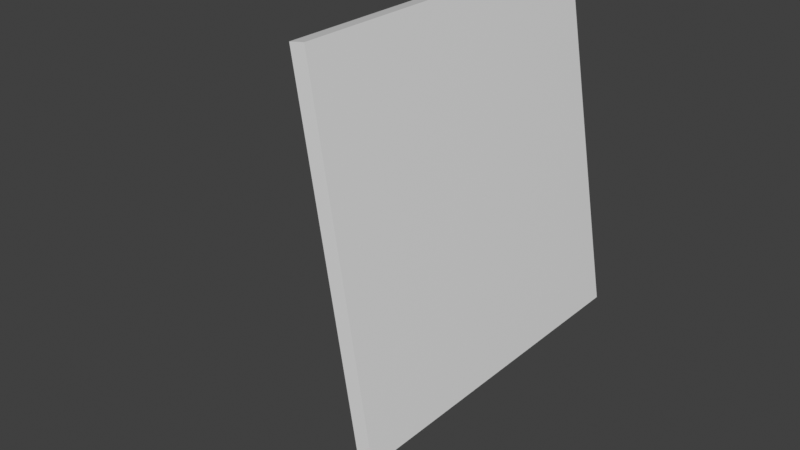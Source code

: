 # Source: blend.blend  (saved by Blender 2.81.16; exported with 4.5.12 LTS)
import bpy
from mathutils import Matrix  # noqa: F401  (used for matrix-valued properties, if any)

bpy.ops.wm.read_factory_settings(use_empty=True)
scene = bpy.context.scene
scene.name = 'Scene'

# ---- collections
col_collection = bpy.data.collections.new('Collection'); scene.collection.children.link(col_collection)

# ---- materials (node trees are filled in below, after node groups)
mat_material = bpy.data.materials.new('Material')
mat_material.alpha_threshold = 0.0
mat_material.use_transparent_shadow = False
mat_material.line_color = (0.0, 0.0, 0.0, 1.0)

# ---- material node trees
mat_material.use_nodes = True; mat_material.node_tree.nodes.clear()
_N = mat_material.node_tree.nodes; _L = mat_material.node_tree.links
n0 = _N.new('ShaderNodeOutputMaterial'); n0.name = 'Material Output'; n0.location = (300, 300)
n1 = _N.new('ShaderNodeBsdfPrincipled'); n1.name = 'Principled BSDF'; n1.location = (10, 300)
n1.distribution = 'GGX'
n1.subsurface_method = 'BURLEY'
n1.inputs[2].default_value = 0.4
n1.inputs[3].default_value = 1.45
n1.inputs[27].default_value = (0.0, 0.0, 0.0, 1.0)
n1.inputs[28].default_value = 1.0
_L.new(n1.outputs[0], n0.inputs[0])
n0.is_active_output = True

# ---- world
world_world = bpy.data.worlds.new('World'); scene.world = world_world
world_world.use_nodes = True; world_world.node_tree.nodes.clear()
_N = world_world.node_tree.nodes; _L = world_world.node_tree.links
n0 = _N.new('ShaderNodeOutputWorld'); n0.name = 'World Output'; n0.location = (300, 300)
n1 = _N.new('ShaderNodeBackground'); n1.name = 'Background'; n1.location = (10, 300)
n1.inputs[0].default_value = (0.05088, 0.05088, 0.05088, 1.0)
_L.new(n1.outputs[0], n0.inputs[0])
n0.is_active_output = True
world_world.color = (0.05088, 0.05088, 0.05088)
world_world.use_sun_shadow = False
world_world.sun_shadow_jitter_overblur = 0.0

# ---- meshes
me_cube = bpy.data.meshes.new('Cube')
me_cube.from_pydata([(-16.79, 0.02155, 0.1239), (-16.82, 0.04722, 0.1162), (-16.87, 0.07088, 0.1038), (-16.93, 0.09161, 0.087), (-17.01, 0.1086, 0.06655), (-17.11, 0.1213, 0.04323), (-17.2, 0.1291, 0.01792), (-17.31, 0.1317, -0.008403), (-17.41, 0.1291, -0.03472), (-17.75, 0.07088, -0.1206), (-16.67, 0.02104, 0.123), (-16.59, 0.04621, 0.1145), (-16.53, 0.06942, 0.1013), (-16.5, 0.08975, 0.08385), (-16.51, 0.1064, 0.06285), (-16.54, 0.1188, 0.03911), (-16.61, 0.1265, 0.01355), (-16.7, 0.1291, -0.01286), (-16.81, 0.1265, -0.03909), (-16.95, 0.1188, -0.06415), (-17.09, 0.1064, -0.08706), (-17.25, 0.08975, -0.107), (-17.41, 0.06942, -0.1231), (-16.56, 0.01952, 0.1222), (-16.36, 0.04323, 0.1129), (-16.21, 0.06509, 0.09892), (-16.09, 0.08425, 0.08082), (-16.02, 0.09997, 0.05929), (-16.0, 0.1116, 0.03515), (-16.04, 0.1188, 0.009346), (-16.12, 0.1213, -0.01714), (-16.24, 0.1188, -0.04329), (-16.41, 0.1116, -0.06811), (-16.61, 0.09997, -0.09062), (-16.84, 0.08425, -0.11), (-17.08, 0.06509, -0.1254), (-16.45, 0.01705, 0.1214), (-16.16, 0.03839, 0.1114), (-15.91, 0.05806, 0.09673), (-15.71, 0.0753, 0.07802), (-15.58, 0.08945, 0.056), (-15.51, 0.09997, 0.03151), (-15.51, 0.1064, 0.005474), (-15.58, 0.1086, -0.02109), (-15.71, 0.1064, -0.04717), (-15.91, 0.09997, -0.07175), (-16.16, 0.08945, -0.09391), (-16.46, 0.0753, -0.1128), (-16.78, 0.05806, -0.1276), (-16.36, 0.01373, 0.1208), (-15.98, 0.03188, 0.1101), (-15.65, 0.04861, 0.0948), (-15.38, 0.06327, 0.07558), (-15.18, 0.0753, 0.05313), (-15.07, 0.08425, 0.02831), (-15.04, 0.08975, 0.00208), (-15.11, 0.09161, -0.02455), (-15.25, 0.08975, -0.05056), (-15.47, 0.08425, -0.07495), (-15.77, 0.0753, -0.09678), (-16.12, 0.06327, -0.1152), (-16.52, 0.04861, -0.1296), (-16.28, 0.009686, 0.1202), (-15.83, 0.02395, 0.109), (-15.43, 0.03709, 0.09323), (-15.1, 0.04861, 0.07357), (-14.86, 0.05806, 0.05076), (-14.71, 0.06509, 0.02568), (-14.67, 0.06942, -0.0007054), (-14.72, 0.07088, -0.02739), (-14.87, 0.06942, -0.05335), (-15.12, 0.06509, -0.07757), (-15.45, 0.05806, -0.09914), (-15.85, 0.04861, -0.1172), (-16.23, 0.005071, 0.1198), (-15.72, 0.01489, 0.1082), (-15.27, 0.02395, 0.09205), (-14.9, 0.03188, 0.07208), (-14.59, 0.04621, -0.05542), (-14.85, 0.04323, -0.07952), (-15.21, 0.03839, -0.1009), (-15.65, 0.03188, -0.1187), (-16.15, 0.02395, -0.1323), (-16.19, 6.321e-05, 0.1195), (-15.65, 0.005071, 0.1077), (-15.17, 0.009686, 0.09133), (-14.77, 0.01373, 0.07116), (-14.41, 0.02104, -0.05669), (-14.69, 0.01952, -0.08073), (-15.06, 0.01705, -0.102), (-15.52, 0.01373, -0.1196), (-16.05, 0.009686, -0.133), (-16.18, -0.005145, 0.1195), (-15.63, -0.005145, 0.1075), (-15.14, -0.005145, 0.09109), (-14.73, -0.005145, 0.07085), (-14.36, -0.005145, -0.05712), (-14.63, -0.005145, -0.08113), (-15.01, -0.005145, -0.1023), (-15.48, -0.005145, -0.1199), (-16.02, -0.005145, -0.1333), (-16.19, -0.01035, 0.1195), (-15.65, -0.01536, 0.1077), (-15.17, -0.01998, 0.09133), (-14.77, -0.02402, 0.07116), (-14.41, -0.03133, -0.05669), (-14.69, -0.02981, -0.08073), (-15.06, -0.02734, -0.102), (-15.52, -0.02402, -0.1196), (-16.05, -0.01998, -0.133), (-16.23, -0.01536, 0.1198), (-15.72, -0.02518, 0.1082), (-15.27, -0.03424, 0.09205), (-14.9, -0.04217, 0.07208), (-14.45, -0.05352, 0.02373), (-14.38, -0.0565, -0.002775), (-14.43, -0.05751, -0.0295), (-14.59, -0.0565, -0.05542), (-14.85, -0.05352, -0.07952), (-15.21, -0.04868, -0.1009), (-15.65, -0.04217, -0.1187), (-16.15, -0.03424, -0.1323), (-16.28, -0.01998, 0.1202), (-15.83, -0.03424, 0.109), (-15.43, -0.04738, 0.09323), (-15.1, -0.0589, 0.07357), (-14.86, -0.06835, 0.05076), (-14.71, -0.07538, 0.02568), (-14.67, -0.0797, -0.0007054), (-14.72, -0.08117, -0.02739), (-14.87, -0.0797, -0.05335), (-15.12, -0.07538, -0.07757), (-15.45, -0.06835, -0.09914), (-15.85, -0.0589, -0.1172), (-16.31, -0.04738, -0.1311), (-16.36, -0.02402, 0.1208), (-15.98, -0.04217, 0.1101), (-15.65, -0.0589, 0.0948), (-15.38, -0.07356, 0.07558), (-15.18, -0.08559, 0.05313), (-15.07, -0.09454, 0.02831), (-15.04, -0.1, 0.00208), (-15.11, -0.1019, -0.02455), (-15.25, -0.1, -0.05056), (-15.47, -0.09454, -0.07495), (-15.77, -0.08559, -0.09678), (-16.12, -0.07356, -0.1152), (-16.52, -0.0589, -0.1296), (-16.95, -0.04217, -0.1392), (-16.45, -0.02734, 0.1214), (-16.16, -0.04868, 0.1114), (-15.91, -0.06835, 0.09673), (-15.71, -0.08559, 0.07802), (-15.58, -0.09974, 0.056), (-15.51, -0.1103, 0.03151), (-15.51, -0.1167, 0.005474), (-15.58, -0.1189, -0.02109), (-15.71, -0.1167, -0.04717), (-15.91, -0.1103, -0.07175), (-16.16, -0.09974, -0.09391), (-16.46, -0.08559, -0.1128), (-16.78, -0.06835, -0.1276), (-17.13, -0.04868, -0.1379), (-16.56, -0.02981, 0.1222), (-16.36, -0.05352, 0.1129), (-16.21, -0.07538, 0.09892), (-16.09, -0.09454, 0.08082), (-16.02, -0.1103, 0.05929), (-16.0, -0.1219, 0.03515), (-16.04, -0.1291, 0.009346), (-16.12, -0.1316, -0.01714), (-16.24, -0.1291, -0.04329), (-16.41, -0.1219, -0.06811), (-16.61, -0.1103, -0.09062), (-16.84, -0.09454, -0.11), (-17.08, -0.07538, -0.1254), (-17.34, -0.05352, -0.1364), (-16.67, -0.03133, 0.123), (-16.59, -0.0565, 0.1145), (-16.53, -0.0797, 0.1013), (-16.5, -0.1, 0.08385), (-16.51, -0.1167, 0.06285), (-16.54, -0.1291, 0.03911), (-16.61, -0.1368, 0.01355), (-16.7, -0.1393, -0.01286), (-16.81, -0.1368, -0.03909), (-16.95, -0.1291, -0.06415), (-17.09, -0.1167, -0.08706), (-17.25, -0.1, -0.107), (-17.41, -0.0797, -0.1231), (-17.56, -0.0565, -0.1348), (-16.79, -0.03184, 0.1239), (-16.82, -0.05751, 0.1162), (-16.87, -0.08117, 0.1038), (-16.93, -0.1019, 0.087), (-17.01, -0.1189, 0.06655), (-17.11, -0.1316, 0.04323), (-17.2, -0.1393, 0.01792), (-17.31, -0.142, -0.008403), (-17.41, -0.1393, -0.03472), (-17.51, -0.1316, -0.06003), (-17.6, -0.1189, -0.08336), (-17.68, -0.1019, -0.1038), (-17.75, -0.08117, -0.1206), (-17.79, -0.05751, -0.133), (-16.91, -0.03133, 0.1248), (-17.05, -0.0565, 0.1179), (-17.21, -0.0797, 0.1062), (-17.36, -0.1, 0.09015), (-17.52, -0.1167, 0.07026), (-17.67, -0.1291, 0.04734), (-17.8, -0.1368, 0.02229), (-17.91, -0.1393, -0.003947), (-18.01, -0.1368, -0.03035), (-18.07, -0.1291, -0.05592), (-18.1, -0.1167, -0.07965), (-18.11, -0.1, -0.1007), (-18.08, -0.0797, -0.1181), (-18.03, -0.0565, -0.1313), (-17.02, -0.02981, 0.1256), (-17.28, -0.05352, 0.1196), (-17.53, -0.07538, 0.1086), (-17.78, -0.09454, 0.09318), (-18.0, -0.1103, 0.07382), (-18.21, -0.1219, 0.0513), (-18.37, -0.1291, 0.02649), (-18.5, -0.1316, 0.0003365), (-18.58, -0.1291, -0.02615), (-18.61, -0.1219, -0.05196), (-18.59, -0.1103, -0.07609), (-18.52, -0.09454, -0.09762), (-18.41, -0.07538, -0.1157), (-18.25, -0.05352, -0.1297), (-17.13, -0.02734, 0.1264), (-17.48, -0.04868, 0.1211), (-17.83, -0.06835, 0.1108), (-18.16, -0.08559, 0.09597), (-18.45, -0.09974, 0.0771), (-18.7, -0.1103, 0.05495), (-18.9, -0.1167, 0.03036), (-19.04, -0.1189, 0.004285), (-19.11, -0.1167, -0.02228), (-19.11, -0.1103, -0.04831), (-19.04, -0.09974, -0.07281), (-18.9, -0.08559, -0.09483), (-18.71, -0.06835, -0.1135), (-18.46, -0.04868, -0.1282), (-16.78, -0.005145, 0.1265), (-17.22, -0.02402, 0.1271), (-17.66, -0.04217, 0.1224), (-18.09, -0.0589, 0.1127), (-18.49, -0.07356, 0.09841), (-18.84, -0.08559, 0.07998), (-19.14, -0.09454, 0.05815), (-19.36, -0.1, 0.03376), (-19.51, -0.1019, 0.007745), (-19.57, -0.1, -0.01889), (-19.54, -0.09454, -0.04511), (-19.43, -0.08559, -0.06993), (-19.24, -0.07356, -0.09238), (-18.97, -0.0589, -0.1116), (-18.64, -0.04217, -0.1269), (-17.3, -0.01998, 0.1276), (-17.81, -0.03424, 0.1235), (-18.31, -0.04738, 0.1143), (-18.76, -0.0589, 0.1004), (-19.17, -0.06835, 0.08234), (-19.5, -0.07538, 0.06077), (-19.74, -0.0797, 0.03654), (-19.9, -0.08117, 0.01059), (-19.95, -0.0797, -0.0161), (-19.9, -0.07538, -0.04249), (-19.75, -0.06835, -0.06757), (-19.51, -0.0589, -0.09037), (-19.18, -0.04738, -0.11), (-17.35, -0.01536, 0.128), (-17.92, -0.02518, 0.1243), (-18.47, -0.03424, 0.1155), (-18.97, -0.04217, 0.1019), (-19.41, -0.04868, 0.08409), (-19.76, -0.05352, 0.06272), (-20.03, -0.0565, 0.03861), (-20.18, -0.05751, 0.0127), (-20.23, -0.0565, -0.01403), (-20.17, -0.05352, -0.04054), (-19.99, -0.04868, -0.06581), (-19.71, -0.04217, -0.08888), (-19.34, -0.03424, -0.1089), (-17.39, -0.01035, 0.1283), (-17.99, -0.01536, 0.1248), (-18.57, -0.01998, 0.1162), (-19.09, -0.02402, 0.1028), (-19.55, -0.02734, 0.08517), (-19.93, -0.02981, 0.06392), (-20.2, -0.03133, 0.03989), (-20.36, -0.03184, 0.014), (-20.4, -0.03133, -0.01276), (-20.33, -0.02981, -0.03934), (-20.14, -0.02734, -0.06473), (-19.84, -0.02402, -0.08796), (-19.44, -0.01998, -0.1081), (-17.4, -0.005145, 0.1284), (-18.01, -0.005145, 0.125), (-18.6, -0.005145, 0.1165), (-19.14, -0.005145, 0.1031), (-19.6, -0.005145, 0.08554), (-19.98, -0.005145, 0.06433), (-20.26, -0.005145, 0.04032), (-20.42, -0.005145, 0.01443), (-20.46, -0.005145, -0.01233), (-20.39, -0.005145, -0.03893), (-20.19, -0.005145, -0.06437), (-19.88, -0.005145, -0.08765), (-19.47, -0.005145, -0.1079), (-17.39, 6.321e-05, 0.1283), (-17.99, 0.005071, 0.1248), (-18.57, 0.009686, 0.1162), (-19.09, 0.01373, 0.1028), (-19.55, 0.01705, 0.08517), (-19.93, 0.01952, 0.06392), (-20.2, 0.02104, 0.03989), (-20.36, 0.02155, 0.014), (-20.4, 0.02104, -0.01276), (-20.33, 0.01952, -0.03934), (-20.14, 0.01705, -0.06473), (-19.84, 0.01373, -0.08796), (-19.44, 0.009686, -0.1081), (-17.35, 0.005071, 0.128), (-17.92, 0.01489, 0.1243), (-18.47, 0.02395, 0.1155), (-18.97, 0.03188, 0.1019), (-19.41, 0.03839, 0.08409), (-19.76, 0.04323, 0.06272), (-20.03, 0.04621, 0.03861), (-20.18, 0.04722, 0.0127), (-20.23, 0.04621, -0.01403), (-20.17, 0.04323, -0.04054), (-19.99, 0.03839, -0.06581), (-19.71, 0.03188, -0.08888), (-19.34, 0.02395, -0.1089), (-17.3, 0.009686, 0.1276), (-17.81, 0.02395, 0.1235), (-18.31, 0.03709, 0.1143), (-18.76, 0.04861, 0.1004), (-19.17, 0.05806, 0.08234), (-19.5, 0.06509, 0.06077), (-19.74, 0.06942, 0.03654), (-19.9, 0.07088, 0.01059), (-19.95, 0.06942, -0.0161), (-19.9, 0.06509, -0.04249), (-19.75, 0.05806, -0.06757), (-19.51, 0.04861, -0.09037), (-19.18, 0.03709, -0.11), (-17.22, 0.01373, 0.1271), (-17.66, 0.03188, 0.1224), (-18.09, 0.04861, 0.1127), (-18.49, 0.06327, 0.09841), (-18.84, 0.0753, 0.07998), (-19.14, 0.08425, 0.05815), (-19.36, 0.08975, 0.03376), (-19.51, 0.09161, 0.007745), (-19.57, 0.08975, -0.01889), (-19.54, 0.08425, -0.04511), (-19.43, 0.0753, -0.06993), (-19.24, 0.06327, -0.09238), (-18.97, 0.04861, -0.1116), (-17.13, 0.01705, 0.1264), (-17.48, 0.03839, 0.1211), (-17.83, 0.05806, 0.1108), (-18.16, 0.0753, 0.09597), (-18.45, 0.08945, 0.0771), (-18.7, 0.09997, 0.05495), (-18.9, 0.1064, 0.03036), (-19.04, 0.1086, 0.004285), (-19.11, 0.1064, -0.02228), (-19.11, 0.09997, -0.04831), (-19.04, 0.08945, -0.07281), (-18.9, 0.0753, -0.09483), (-18.71, 0.05806, -0.1135), (-17.02, 0.01952, 0.1256), (-17.28, 0.04323, 0.1196), (-17.53, 0.06509, 0.1086), (-17.78, 0.08425, 0.09318), (-18.0, 0.09997, 0.07382), (-18.21, 0.1116, 0.0513), (-18.37, 0.1188, 0.02649), (-18.5, 0.1213, 0.0003365), (-18.58, 0.1188, -0.02615), (-18.61, 0.1116, -0.05196), (-18.59, 0.09997, -0.07609), (-18.52, 0.08425, -0.09762), (-18.41, 0.06509, -0.1157), (-16.91, 0.02104, 0.1248), (-17.05, 0.04621, 0.1179), (-17.21, 0.06942, 0.1062), (-17.36, 0.08975, 0.09015), (-17.52, 0.1064, 0.07026), (-17.67, 0.1188, 0.04734), (-17.8, 0.1265, 0.02229), (-17.91, 0.1291, -0.003947), (-18.01, 0.1265, -0.03035), (-18.07, 0.1188, -0.05592), (-18.1, 0.1064, -0.07965), (-18.11, 0.08975, -0.1007), (-18.08, 0.06942, -0.1181), (-17.51, 0.1213, -0.06003), (-17.6, 0.1086, -0.08336), (-17.68, 0.09161, -0.1038), (-24.44, -0.04039, -1.478), (-24.44, 0.04829, -1.478), (-21.63, -0.04039, -1.498), (-21.63, 0.04829, -1.498), (1.0, 1.0, 1.0), (1.0, 1.0, -1.0), (1.0, -1.0, 1.0), (1.0, -1.0, -1.0), (-1.0, 1.0, 1.0), (-1.0, 1.0, -1.0), (-1.0, -1.0, 1.0), (-1.0, -1.0, -1.0), (-1.0, -0.05211, 0.05085), (-1.0, -0.05085, -0.05211), (-1.0, 0.05085, 0.05211), (-1.0, 0.05211, -0.05085), (-17.27, -0.04039, -0.14), (-16.99, -0.04039, -0.1397), (-17.28, 0.04829, -0.1339), (-17.48, -0.04039, -0.1397), (-17.55, 0.04829, -0.1337), (-17.81, -0.04039, -0.1382), (-17.65, -0.04039, -0.1391), (-17.79, 0.04829, -0.1325), (-18.03, 0.04829, -0.1302), (-17.97, -0.04039, -0.1368), (-18.14, -0.04039, -0.1349), (-18.29, 0.04829, -0.1265), (-18.34, -0.04039, -0.1321), (-18.6, -0.04039, -0.1279), (-18.67, -0.04039, -0.1266), (-18.58, 0.04829, -0.1208), (-18.96, 0.04829, -0.1119), (-18.97, 0.04829, -0.1116), (-19.1, 0.04156, -0.1106), (-19.11, 0.03464, -0.113), (-18.97, -0.04039, -0.1184), (-19.12, -0.02981, -0.1167), (-19.12, 0.01952, -0.1167), (-19.11, -0.04039, -0.1141), (-19.13, -0.005145, -0.1193), (-19.13, 0.006698, -0.1187), (-19.13, -0.01699, -0.1187), (-19.09, 0.04829, -0.1072), (-16.96, 0.04829, -0.1327), (-16.92, -0.04039, -0.1395), (-16.53, 0.04829, -0.1297), (-16.52, 0.04829, -0.1296), (-16.57, -0.04039, -0.136), (-16.32, -0.005145, -0.1377), (-16.32, 0.007539, -0.137), (-16.32, -0.01783, -0.137), (-16.31, -0.03156, -0.1349), (-16.29, 0.03605, -0.1312), (-16.31, 0.02127, -0.1349), (-16.3, -0.04039, -0.1327), (-16.27, 0.04829, -0.1251), (-16.29, 0.03746, -0.1307), (-14.65, -0.04815, 0.0509), (-14.69, -0.05211, 0.05085), (-14.66, -0.05209, 0.04931), (-14.77, 0.05088, 0.05012), (-14.8, 0.05085, 0.05211), (-14.66, 0.03756, 0.05195), (-14.32, -0.005145, -0.05155), (-14.38, -0.03142, -0.05187), (-14.38, 0.02115, -0.05123), (-14.35, -0.05145, -0.003031), (-14.39, -0.05113, -0.02982), (-14.44, -0.05178, 0.02365), (-14.53, -0.05085, -0.05211), (-14.45, 0.05152, -0.002302), (-14.56, 0.04639, -0.05092), (-14.48, -0.005145, 0.05143), (-14.52, 0.01651, 0.05169), (-14.49, 0.05185, -0.02909), (-14.54, 0.05119, 0.02444), (-14.51, -0.05188, 0.0323), (-14.52, -0.02688, 0.05116), (-14.63, 0.05211, -0.05085)], [], [(7, 6, 16, 17), (0, 247, 10), (8, 7, 17, 18), (1, 0, 10, 11), (405, 8, 18, 19), (2, 1, 11, 12), (406, 405, 19, 20), (3, 2, 12, 13), (407, 406, 20, 21), (4, 3, 13, 14), (9, 407, 21, 22), (5, 4, 14, 15), (6, 5, 15, 16), (16, 15, 28, 29), (17, 16, 29, 30), (10, 247, 23), (18, 17, 30, 31), (11, 10, 23, 24), (19, 18, 31, 32), (12, 11, 24, 25), (20, 19, 32, 33), (13, 12, 25, 26), (21, 20, 33, 34), (14, 13, 26, 27), (22, 21, 34, 35), (15, 14, 27, 28), (33, 32, 45, 46), (26, 25, 38, 39), (34, 33, 46, 47), (27, 26, 39, 40), (35, 34, 47, 48), (28, 27, 40, 41), (29, 28, 41, 42), (30, 29, 42, 43), (23, 247, 36), (31, 30, 43, 44), (24, 23, 36, 37), (32, 31, 44, 45), (25, 24, 37, 38), (43, 42, 55, 56), (36, 247, 49), (44, 43, 56, 57), (37, 36, 49, 50), (45, 44, 57, 58), (38, 37, 50, 51), (46, 45, 58, 59), (39, 38, 51, 52), (47, 46, 59, 60), (40, 39, 52, 53), (48, 47, 60, 61), (41, 40, 53, 54), (42, 41, 54, 55), (52, 51, 64, 65), (60, 59, 72, 73), (53, 52, 65, 66), (61, 60, 73, 465, 464, 455), (54, 53, 66, 67), (55, 54, 67, 68), (56, 55, 68, 69), (49, 247, 62), (57, 56, 69, 70), (50, 49, 62, 63), (58, 57, 70, 71), (51, 50, 63, 64), (59, 58, 71, 72), (69, 68, 479, 483), (62, 247, 74), (70, 69, 483, 487, 480, 78), (63, 62, 74, 75), (71, 70, 78, 79), (64, 63, 75, 76), (72, 71, 79, 80), (65, 64, 76, 77), (73, 72, 80, 81), (66, 65, 77, 471, 470, 469), (67, 66, 469, 484), (68, 67, 484, 479), (81, 80, 89, 90), (82, 81, 90, 91), (74, 247, 83), (78, 480, 474, 87), (75, 74, 83, 84), (79, 78, 87, 88), (76, 75, 84, 85), (80, 79, 88, 89), (77, 76, 85, 86), (83, 247, 92), (87, 474, 472, 96), (84, 83, 92, 93), (88, 87, 96, 97), (85, 84, 93, 94), (89, 88, 97, 98), (86, 85, 94, 95), (90, 89, 98, 99), (91, 90, 99, 100), (100, 99, 108, 109), (92, 247, 101), (96, 472, 473, 105), (93, 92, 101, 102), (97, 96, 105, 106), (94, 93, 102, 103), (98, 97, 106, 107), (95, 94, 103, 104), (99, 98, 107, 108), (105, 473, 478, 476, 116, 117), (102, 101, 110, 111), (106, 105, 117, 118), (103, 102, 111, 112), (107, 106, 118, 119), (104, 103, 112, 113), (108, 107, 119, 120), (109, 108, 120, 121), (101, 247, 110), (121, 120, 133, 134), (114, 485, 468, 126, 127), (115, 114, 127, 128), (116, 115, 128, 129), (110, 247, 122), (117, 116, 129, 130), (111, 110, 122, 123), (118, 117, 130, 131), (112, 111, 123, 124), (119, 118, 131, 132), (113, 112, 124, 125), (120, 119, 132, 133), (131, 130, 143, 144), (124, 123, 136, 137), (132, 131, 144, 145), (125, 124, 137, 138), (133, 132, 145, 146), (126, 125, 138, 139), (134, 133, 146, 147), (127, 126, 139, 140), (128, 127, 140, 141), (129, 128, 141, 142), (122, 247, 135), (130, 129, 142, 143), (123, 122, 135, 136), (148, 147, 161, 162), (141, 140, 154, 155), (142, 141, 155, 156), (135, 247, 149), (143, 142, 156, 157), (136, 135, 149, 150), (144, 143, 157, 158), (137, 136, 150, 151), (145, 144, 158, 159), (138, 137, 151, 152), (146, 145, 159, 160), (139, 138, 152, 153), (147, 146, 160, 161), (140, 139, 153, 154), (151, 150, 164, 165), (159, 158, 172, 173), (152, 151, 165, 166), (160, 159, 173, 174), (153, 152, 166, 167), (161, 160, 174, 175), (154, 153, 167, 168), (162, 161, 175, 176), (155, 154, 168, 169), (156, 155, 169, 170), (149, 247, 163), (157, 156, 170, 171), (150, 149, 163, 164), (158, 157, 171, 172), (169, 168, 182, 183), (170, 169, 183, 184), (163, 247, 177), (171, 170, 184, 185), (164, 163, 177, 178), (172, 171, 185, 186), (165, 164, 178, 179), (173, 172, 186, 187), (166, 165, 179, 180), (174, 173, 187, 188), (167, 166, 180, 181), (175, 174, 188, 189), (168, 167, 181, 182), (176, 175, 189, 190), (187, 186, 200, 201), (180, 179, 193, 194), (188, 187, 201, 202), (181, 180, 194, 195), (189, 188, 202, 203), (182, 181, 195, 196), (190, 189, 203, 204), (183, 182, 196, 197), (184, 183, 197, 198), (177, 247, 191), (185, 184, 198, 199), (178, 177, 191, 192), (186, 185, 199, 200), (179, 178, 192, 193), (198, 197, 211, 212), (191, 247, 205), (199, 198, 212, 213), (192, 191, 205, 206), (200, 199, 213, 214), (193, 192, 206, 207), (201, 200, 214, 215), (194, 193, 207, 208), (202, 201, 215, 216), (195, 194, 208, 209), (203, 202, 216, 217), (196, 195, 209, 210), (204, 203, 217, 218), (197, 196, 210, 211), (208, 207, 221, 222), (216, 215, 229, 230), (209, 208, 222, 223), (217, 216, 230, 231), (210, 209, 223, 224), (218, 217, 231, 232), (211, 210, 224, 225), (212, 211, 225, 226), (205, 247, 219), (213, 212, 226, 227), (206, 205, 219, 220), (214, 213, 227, 228), (207, 206, 220, 221), (215, 214, 228, 229), (226, 225, 239, 240), (219, 247, 233), (227, 226, 240, 241), (220, 219, 233, 234), (228, 227, 241, 242), (221, 220, 234, 235), (229, 228, 242, 243), (222, 221, 235, 236), (230, 229, 243, 244), (223, 222, 236, 237), (231, 230, 244, 245), (224, 223, 237, 238), (232, 231, 245, 246), (225, 224, 238, 239), (244, 243, 258, 259), (237, 236, 251, 252), (245, 244, 259, 260), (238, 237, 252, 253), (246, 245, 260, 261), (239, 238, 253, 254), (240, 239, 254, 255), (233, 247, 248), (241, 240, 255, 256), (234, 233, 248, 249), (242, 241, 256, 257), (235, 234, 249, 250), (243, 242, 257, 258), (236, 235, 250, 251), (256, 255, 269, 270), (249, 248, 262, 263), (257, 256, 270, 271), (250, 249, 263, 264), (258, 257, 271, 272), (251, 250, 264, 265), (259, 258, 272, 273), (252, 251, 265, 266), (260, 259, 273, 274), (253, 252, 266, 267), (261, 260, 274, 444, 438), (254, 253, 267, 268), (255, 254, 268, 269), (248, 247, 262), (274, 273, 286, 287), (267, 266, 279, 280), (268, 267, 280, 281), (269, 268, 281, 282), (262, 247, 275), (270, 269, 282, 283), (263, 262, 275, 276), (271, 270, 283, 284), (264, 263, 276, 277), (272, 271, 284, 285), (265, 264, 277, 278), (273, 272, 285, 286), (266, 265, 278, 279), (276, 275, 288, 289), (284, 283, 296, 297), (277, 276, 289, 290), (285, 284, 297, 298), (278, 277, 290, 291), (286, 285, 298, 299), (279, 278, 291, 292), (287, 286, 299, 300), (280, 279, 292, 293), (281, 280, 293, 294), (282, 281, 294, 295), (275, 247, 288), (283, 282, 295, 296), (293, 292, 305, 306), (294, 293, 306, 307), (295, 294, 307, 308), (288, 247, 301), (296, 295, 308, 309), (289, 288, 301, 302), (297, 296, 309, 310), (290, 289, 302, 303), (298, 297, 310, 311), (291, 290, 303, 304), (299, 298, 311, 312), (292, 291, 304, 305), (300, 299, 312, 313), (310, 309, 322, 323), (303, 302, 315, 316), (311, 310, 323, 324), (304, 303, 316, 317), (312, 311, 324, 325), (305, 304, 317, 318), (313, 312, 325, 326), (306, 305, 318, 319), (307, 306, 319, 320), (308, 307, 320, 321), (301, 247, 314), (309, 308, 321, 322), (302, 301, 314, 315), (320, 319, 332, 333), (321, 320, 333, 334), (314, 247, 327), (322, 321, 334, 335), (315, 314, 327, 328), (323, 322, 335, 336), (316, 315, 328, 329), (324, 323, 336, 337), (317, 316, 329, 330), (325, 324, 337, 338), (318, 317, 330, 331), (326, 325, 338, 339), (319, 318, 331, 332), (329, 328, 341, 342), (337, 336, 349, 350), (330, 329, 342, 343), (338, 337, 350, 351), (331, 330, 343, 344), (339, 338, 351, 352), (332, 331, 344, 345), (333, 332, 345, 346), (334, 333, 346, 347), (327, 247, 340), (335, 334, 347, 348), (328, 327, 340, 341), (336, 335, 348, 349), (346, 345, 358, 359), (347, 346, 359, 360), (340, 247, 353), (348, 347, 360, 361), (341, 340, 353, 354), (349, 348, 361, 362), (342, 341, 354, 355), (350, 349, 362, 363), (343, 342, 355, 356), (351, 350, 363, 364), (344, 343, 356, 357), (352, 351, 364, 365, 441, 451, 442), (345, 344, 357, 358), (363, 362, 375, 376), (356, 355, 368, 369), (364, 363, 376, 377), (357, 356, 369, 370), (365, 364, 377, 378), (358, 357, 370, 371), (359, 358, 371, 372), (360, 359, 372, 373), (353, 247, 366), (361, 360, 373, 374), (354, 353, 366, 367), (362, 361, 374, 375), (355, 354, 367, 368), (373, 372, 385, 386), (366, 247, 379), (374, 373, 386, 387), (367, 366, 379, 380), (375, 374, 387, 388), (368, 367, 380, 381), (376, 375, 388, 389), (369, 368, 381, 382), (377, 376, 389, 390), (370, 369, 382, 383), (378, 377, 390, 391), (371, 370, 383, 384), (372, 371, 384, 385), (390, 389, 402, 403), (383, 382, 395, 396), (391, 390, 403, 404), (384, 383, 396, 397), (385, 384, 397, 398), (386, 385, 398, 399), (379, 247, 392), (387, 386, 399, 400), (380, 379, 392, 393), (388, 387, 400, 401), (381, 380, 393, 394), (389, 388, 401, 402), (382, 381, 394, 395), (392, 247, 0), (400, 399, 7, 8), (393, 392, 0, 1), (401, 400, 8, 405), (394, 393, 1, 2), (402, 401, 405, 406), (395, 394, 2, 3), (403, 402, 406, 407), (396, 395, 3, 4), (404, 403, 407, 9), (397, 396, 4, 5), (398, 397, 5, 6), (399, 398, 6, 7), (408, 447, 445, 450, 448, 449, 446, 443, 442, 451, 409), (409, 451, 441, 440, 439, 435, 432, 431, 428, 426, 452, 454, 455, 464, 411), (411, 464, 465, 461, 462, 458, 457, 459, 460, 463, 410), (410, 463, 456, 453, 425, 424, 427, 430, 429, 433, 434, 436, 437, 438, 444, 447, 408), (409, 411, 410, 408), (412, 416, 418, 414), (415, 414, 418, 419), (419, 418, 420, 421, 423, 417), (417, 413, 415, 419), (413, 412, 414, 415), (417, 416, 412, 413), (417, 423, 422, 420, 418, 416), (422, 423, 487, 483, 479, 484, 469, 470), (420, 422, 470, 471, 482, 481, 486, 466, 467), (460, 459, 109, 121), (486, 481, 95, 104), (476, 475, 115, 116), (449, 448, 313, 326), (425, 453, 148), (475, 477, 114, 115), (439, 440, 365, 378), (466, 486, 104, 113), (477, 485, 114), (436, 434, 232, 246), (426, 428, 22, 35), (450, 445, 287, 300), (440, 441, 365), (442, 443, 352), (443, 446, 339, 352), (458, 462, 82, 91), (434, 433, 218, 232), (433, 429, 204, 218), (461, 465, 73, 81, 82), (429, 430, 190, 204), (430, 427, 176, 190), (437, 436, 246, 261), (468, 467, 466, 113, 125, 126), (431, 432, 404, 9), (435, 439, 378, 391), (482, 471, 77, 86), (478, 473, 472, 474, 480, 487, 423, 421), (462, 461, 82), (448, 450, 300, 313), (428, 431, 9, 22), (424, 425, 148, 162), (453, 456, 134, 147, 148), (459, 457, 100, 109), (456, 463, 460, 121, 134), (452, 426, 35, 48), (445, 447, 444, 274, 287), (432, 435, 391, 404), (454, 452, 48, 61), (467, 468, 485, 477, 475, 476, 478, 421, 420), (455, 454, 61), (457, 458, 91, 100), (481, 482, 86, 95), (446, 449, 326, 339), (438, 437, 261), (427, 424, 162, 176)])
_uv = me_cube.uv_layers.new(name='UVMap')
_uv.uv.foreach_set('vector', [0.75, 0.5, 0.75, 0.5625, 0.7188, 0.5625, 0.7188, 0.5, 0.75, 0.9375, 0.7344, 1.0, 0.7187, 0.9375, 0.75, 0.4375, 0.75, 0.5, 0.7188, 0.5, 0.7188, 0.4375, 0.75, 0.875, 0.75, 0.9375, 0.7187, 0.9375, 0.7188, 0.875, 0.75, 0.375, 0.75, 0.4375, 0.7188, 0.4375, 0.7188, 0.375, 0.75, 0.8125, 0.75, 0.875, 0.7188, 0.875, 0.7188, 0.8125, 0.75, 0.3125, 0.75, 0.375, 0.7188, 0.375, 0.7188, 0.3125, 0.75, 0.75, 0.75, 0.8125, 0.7188, 0.8125, 0.7188, 0.75, 0.75, 0.25, 0.75, 0.3125, 0.7188, 0.3125, 0.7188, 0.25, 0.75, 0.6875, 0.75, 0.75, 0.7188, 0.75, 0.7188, 0.6875, 0.75, 0.1875, 0.75, 0.25, 0.7188, 0.25, 0.7188, 0.1875, 0.75, 0.625, 0.75, 0.6875, 0.7188, 0.6875, 0.7188, 0.625, 0.75, 0.5625, 0.75, 0.625, 0.7188, 0.625, 0.7188, 0.5625, 0.7188, 0.5625, 0.7188, 0.625, 0.6875, 0.625, 0.6875, 0.5625, 0.7188, 0.5, 0.7188, 0.5625, 0.6875, 0.5625, 0.6875, 0.5, 0.7187, 0.9375, 0.7031, 1.0, 0.6875, 0.9375, 0.7188, 0.4375, 0.7188, 0.5, 0.6875, 0.5, 0.6875, 0.4375, 0.7188, 0.875, 0.7187, 0.9375, 0.6875, 0.9375, 0.6875, 0.875, 0.7188, 0.375, 0.7188, 0.4375, 0.6875, 0.4375, 0.6875, 0.375, 0.7188, 0.8125, 0.7188, 0.875, 0.6875, 0.875, 0.6875, 0.8125, 0.7188, 0.3125, 0.7188, 0.375, 0.6875, 0.375, 0.6875, 0.3125, 0.7188, 0.75, 0.7188, 0.8125, 0.6875, 0.8125, 0.6875, 0.75, 0.7188, 0.25, 0.7188, 0.3125, 0.6875, 0.3125, 0.6875, 0.25, 0.7188, 0.6875, 0.7188, 0.75, 0.6875, 0.75, 0.6875, 0.6875, 0.7188, 0.1875, 0.7188, 0.25, 0.6875, 0.25, 0.6875, 0.1875, 0.7188, 0.625, 0.7188, 0.6875, 0.6875, 0.6875, 0.6875, 0.625, 0.6875, 0.3125, 0.6875, 0.375, 0.6562, 0.375, 0.6562, 0.3125, 0.6875, 0.75, 0.6875, 0.8125, 0.6562, 0.8125, 0.6562, 0.75, 0.6875, 0.25, 0.6875, 0.3125, 0.6562, 0.3125, 0.6562, 0.25, 0.6875, 0.6875, 0.6875, 0.75, 0.6562, 0.75, 0.6562, 0.6875, 0.6875, 0.1875, 0.6875, 0.25, 0.6562, 0.25, 0.6562, 0.1875, 0.6875, 0.625, 0.6875, 0.6875, 0.6562, 0.6875, 0.6562, 0.625, 0.6875, 0.5625, 0.6875, 0.625, 0.6562, 0.625, 0.6562, 0.5625, 0.6875, 0.5, 0.6875, 0.5625, 0.6562, 0.5625, 0.6562, 0.5, 0.6875, 0.9375, 0.6719, 1.0, 0.6562, 0.9375, 0.6875, 0.4375, 0.6875, 0.5, 0.6562, 0.5, 0.6562, 0.4375, 0.6875, 0.875, 0.6875, 0.9375, 0.6562, 0.9375, 0.6562, 0.875, 0.6875, 0.375, 0.6875, 0.4375, 0.6562, 0.4375, 0.6562, 0.375, 0.6875, 0.8125, 0.6875, 0.875, 0.6562, 0.875, 0.6562, 0.8125, 0.6562, 0.5, 0.6562, 0.5625, 0.625, 0.5625, 0.625, 0.5, 0.6562, 0.9375, 0.6406, 1.0, 0.625, 0.9375, 0.6562, 0.4375, 0.6562, 0.5, 0.625, 0.5, 0.625, 0.4375, 0.6562, 0.875, 0.6562, 0.9375, 0.625, 0.9375, 0.625, 0.875, 0.6562, 0.375, 0.6562, 0.4375, 0.625, 0.4375, 0.625, 0.375, 0.6562, 0.8125, 0.6562, 0.875, 0.625, 0.875, 0.625, 0.8125, 0.6562, 0.3125, 0.6562, 0.375, 0.625, 0.375, 0.625, 0.3125, 0.6562, 0.75, 0.6562, 0.8125, 0.625, 0.8125, 0.625, 0.75, 0.6562, 0.25, 0.6562, 0.3125, 0.625, 0.3125, 0.625, 0.25, 0.6562, 0.6875, 0.6562, 0.75, 0.625, 0.75, 0.625, 0.6875, 0.6562, 0.1875, 0.6562, 0.25, 0.625, 0.25, 0.625, 0.1875, 0.6562, 0.625, 0.6562, 0.6875, 0.625, 0.6875, 0.625, 0.625, 0.6562, 0.5625, 0.6562, 0.625, 0.625, 0.625, 0.625, 0.5625, 0.625, 0.75, 0.625, 0.8125, 0.5937, 0.8125, 0.5937, 0.75, 0.625, 0.25, 0.625, 0.3125, 0.5937, 0.3125, 0.5937, 0.25, 0.625, 0.6875, 0.625, 0.75, 0.5937, 0.75, 0.5937, 0.6875, 0.625, 0.1875, 0.625, 0.25, 0.5937, 0.25, 0.5937, 0.1895, 0.61, 0.2103, 0.6241, 0.1875, 0.625, 0.625, 0.625, 0.6875, 0.5937, 0.6875, 0.5937, 0.625, 0.625, 0.5625, 0.625, 0.625, 0.5937, 0.625, 0.5937, 0.5625, 0.625, 0.5, 0.625, 0.5625, 0.5937, 0.5625, 0.5937, 0.5, 0.625, 0.9375, 0.6094, 1.0, 0.5937, 0.9375, 0.625, 0.4375, 0.625, 0.5, 0.5937, 0.5, 0.5937, 0.4375, 0.625, 0.875, 0.625, 0.9375, 0.5937, 0.9375, 0.5937, 0.875, 0.625, 0.375, 0.625, 0.4375, 0.5937, 0.4375, 0.5938, 0.375, 0.625, 0.8125, 0.625, 0.875, 0.5937, 0.875, 0.5937, 0.8125, 0.625, 0.3125, 0.625, 0.375, 0.5938, 0.375, 0.5937, 0.3125, 0.5937, 0.5, 0.5937, 0.5625, 0.5696, 0.5625, 0.5686, 0.5, 0.5937, 0.9375, 0.5781, 1.0, 0.5625, 0.9375, 0.5937, 0.4375, 0.5937, 0.5, 0.5686, 0.5, 0.5702, 0.4473, 0.5625, 0.4483, 0.5625, 0.4375, 0.5937, 0.875, 0.5937, 0.9375, 0.5625, 0.9375, 0.5625, 0.875, 0.5938, 0.375, 0.5937, 0.4375, 0.5625, 0.4375, 0.5625, 0.375, 0.5937, 0.8125, 0.5937, 0.875, 0.5625, 0.875, 0.5625, 0.8125, 0.5937, 0.3125, 0.5938, 0.375, 0.5625, 0.375, 0.5625, 0.3125, 0.5937, 0.75, 0.5937, 0.8125, 0.5625, 0.8125, 0.5625, 0.75, 0.5937, 0.25, 0.5937, 0.3125, 0.5625, 0.3125, 0.5625, 0.25, 0.5937, 0.6875, 0.5937, 0.75, 0.5625, 0.75, 0.5625, 0.6955, 0.5832, 0.6928, 0.5823, 0.6875, 0.5937, 0.625, 0.5937, 0.6875, 0.5823, 0.6875, 0.5739, 0.625, 0.5937, 0.5625, 0.5937, 0.625, 0.5739, 0.625, 0.5696, 0.5625, 0.5625, 0.25, 0.5625, 0.3125, 0.5312, 0.3125, 0.5312, 0.25, 0.5625, 0.1875, 0.5625, 0.25, 0.5312, 0.25, 0.5312, 0.1875, 0.5625, 0.9375, 0.5469, 1.0, 0.5312, 0.9375, 0.5625, 0.4375, 0.5625, 0.4483, 0.5312, 0.4507, 0.5312, 0.4375, 0.5625, 0.875, 0.5625, 0.9375, 0.5312, 0.9375, 0.5312, 0.875, 0.5625, 0.375, 0.5625, 0.4375, 0.5312, 0.4375, 0.5312, 0.375, 0.5625, 0.8125, 0.5625, 0.875, 0.5312, 0.875, 0.5312, 0.8125, 0.5625, 0.3125, 0.5625, 0.375, 0.5312, 0.375, 0.5312, 0.3125, 0.5625, 0.75, 0.5625, 0.8125, 0.5312, 0.8125, 0.5312, 0.75, 0.5312, 0.9375, 0.5156, 1.0, 0.5, 0.9375, 0.5312, 0.4375, 0.5312, 0.4507, 0.5, 0.4509, 0.5, 0.4375, 0.5312, 0.875, 0.5312, 0.9375, 0.5, 0.9375, 0.5, 0.875, 0.5312, 0.375, 0.5312, 0.4375, 0.5, 0.4375, 0.5, 0.375, 0.5312, 0.8125, 0.5312, 0.875, 0.5, 0.875, 0.5, 0.8125, 0.5312, 0.3125, 0.5312, 0.375, 0.5, 0.375, 0.5, 0.3125, 0.5312, 0.75, 0.5312, 0.8125, 0.5, 0.8125, 0.5, 0.75, 0.5312, 0.25, 0.5312, 0.3125, 0.5, 0.3125, 0.5, 0.25, 0.5312, 0.1875, 0.5312, 0.25, 0.5, 0.25, 0.5, 0.1875, 0.5, 0.1875, 0.5, 0.25, 0.4687, 0.25, 0.4687, 0.1875, 0.5, 0.9375, 0.4844, 1.0, 0.4687, 0.9375, 0.5, 0.4375, 0.5, 0.4509, 0.4687, 0.4491, 0.4687, 0.4375, 0.5, 0.875, 0.5, 0.9375, 0.4687, 0.9375, 0.4687, 0.875, 0.5, 0.375, 0.5, 0.4375, 0.4687, 0.4375, 0.4687, 0.375, 0.5, 0.8125, 0.5, 0.875, 0.4687, 0.875, 0.4687, 0.8125, 0.5, 0.3125, 0.5, 0.375, 0.4687, 0.375, 0.4687, 0.3125, 0.5, 0.75, 0.5, 0.8125, 0.4687, 0.8125, 0.4687, 0.75, 0.5, 0.25, 0.5, 0.3125, 0.4687, 0.3125, 0.4687, 0.25, 0.4687, 0.4375, 0.4687, 0.4491, 0.4447, 0.4462, 0.4453, 0.5, 0.4375, 0.5, 0.4375, 0.4375, 0.4687, 0.875, 0.4687, 0.9375, 0.4375, 0.9375, 0.4375, 0.875, 0.4687, 0.375, 0.4687, 0.4375, 0.4375, 0.4375, 0.4375, 0.375, 0.4687, 0.8125, 0.4687, 0.875, 0.4375, 0.875, 0.4375, 0.8125, 0.4687, 0.3125, 0.4687, 0.375, 0.4375, 0.375, 0.4375, 0.3125, 0.4687, 0.75, 0.4687, 0.8125, 0.4375, 0.8125, 0.4375, 0.75, 0.4687, 0.25, 0.4687, 0.3125, 0.4375, 0.3125, 0.4375, 0.25, 0.4687, 0.1875, 0.4687, 0.25, 0.4375, 0.25, 0.4375, 0.1875, 0.4687, 0.9375, 0.4531, 1.0, 0.4375, 0.9375, 0.4375, 0.1875, 0.4375, 0.25, 0.4062, 0.25, 0.4062, 0.1875, 0.4375, 0.625, 0.4375, 0.6462, 0.4321, 0.6875, 0.4062, 0.6875, 0.4062, 0.625, 0.4375, 0.5625, 0.4375, 0.625, 0.4062, 0.625, 0.4062, 0.5625, 0.4375, 0.5, 0.4375, 0.5625, 0.4062, 0.5625, 0.4062, 0.5, 0.4375, 0.9375, 0.4219, 1.0, 0.4062, 0.9375, 0.4375, 0.4375, 0.4375, 0.5, 0.4062, 0.5, 0.4062, 0.4375, 0.4375, 0.875, 0.4375, 0.9375, 0.4062, 0.9375, 0.4062, 0.875, 0.4375, 0.375, 0.4375, 0.4375, 0.4062, 0.4375, 0.4062, 0.375, 0.4375, 0.8125, 0.4375, 0.875, 0.4062, 0.875, 0.4062, 0.8125, 0.4375, 0.3125, 0.4375, 0.375, 0.4062, 0.375, 0.4062, 0.3125, 0.4375, 0.75, 0.4375, 0.8125, 0.4062, 0.8125, 0.4062, 0.75, 0.4375, 0.25, 0.4375, 0.3125, 0.4062, 0.3125, 0.4062, 0.25, 0.4062, 0.375, 0.4062, 0.4375, 0.375, 0.4375, 0.375, 0.375, 0.4062, 0.8125, 0.4062, 0.875, 0.375, 0.875, 0.375, 0.8125, 0.4062, 0.3125, 0.4062, 0.375, 0.375, 0.375, 0.375, 0.3125, 0.4062, 0.75, 0.4062, 0.8125, 0.375, 0.8125, 0.375, 0.75, 0.4062, 0.25, 0.4062, 0.3125, 0.375, 0.3125, 0.375, 0.25, 0.4062, 0.6875, 0.4062, 0.75, 0.375, 0.75, 0.375, 0.6875, 0.4062, 0.1875, 0.4062, 0.25, 0.375, 0.25, 0.375, 0.1875, 0.4062, 0.625, 0.4062, 0.6875, 0.375, 0.6875, 0.375, 0.625, 0.4062, 0.5625, 0.4062, 0.625, 0.375, 0.625, 0.375, 0.5625, 0.4062, 0.5, 0.4062, 0.5625, 0.375, 0.5625, 0.375, 0.5, 0.4062, 0.9375, 0.3906, 1.0, 0.375, 0.9375, 0.4062, 0.4375, 0.4062, 0.5, 0.375, 0.5, 0.375, 0.4375, 0.4062, 0.875, 0.4062, 0.9375, 0.375, 0.9375, 0.375, 0.875, 0.375, 0.125, 0.375, 0.1875, 0.3437, 0.1875, 0.3437, 0.125, 0.375, 0.5625, 0.375, 0.625, 0.3437, 0.625, 0.3437, 0.5625, 0.375, 0.5, 0.375, 0.5625, 0.3437, 0.5625, 0.3437, 0.5, 0.375, 0.9375, 0.3594, 1.0, 0.3437, 0.9375, 0.375, 0.4375, 0.375, 0.5, 0.3437, 0.5, 0.3437, 0.4375, 0.375, 0.875, 0.375, 0.9375, 0.3437, 0.9375, 0.3437, 0.875, 0.375, 0.375, 0.375, 0.4375, 0.3437, 0.4375, 0.3437, 0.375, 0.375, 0.8125, 0.375, 0.875, 0.3437, 0.875, 0.3437, 0.8125, 0.375, 0.3125, 0.375, 0.375, 0.3437, 0.375, 0.3437, 0.3125, 0.375, 0.75, 0.375, 0.8125, 0.3437, 0.8125, 0.3437, 0.75, 0.375, 0.25, 0.375, 0.3125, 0.3437, 0.3125, 0.3437, 0.25, 0.375, 0.6875, 0.375, 0.75, 0.3437, 0.75, 0.3437, 0.6875, 0.375, 0.1875, 0.375, 0.25, 0.3437, 0.25, 0.3437, 0.1875, 0.375, 0.625, 0.375, 0.6875, 0.3437, 0.6875, 0.3437, 0.625, 0.3437, 0.8125, 0.3437, 0.875, 0.3125, 0.875, 0.3125, 0.8125, 0.3437, 0.3125, 0.3437, 0.375, 0.3125, 0.375, 0.3125, 0.3125, 0.3437, 0.75, 0.3437, 0.8125, 0.3125, 0.8125, 0.3125, 0.75, 0.3437, 0.25, 0.3437, 0.3125, 0.3125, 0.3125, 0.3125, 0.25, 0.3437, 0.6875, 0.3437, 0.75, 0.3125, 0.75, 0.3125, 0.6875, 0.3437, 0.1875, 0.3437, 0.25, 0.3125, 0.25, 0.3125, 0.1875, 0.3437, 0.625, 0.3437, 0.6875, 0.3125, 0.6875, 0.3125, 0.625, 0.3437, 0.125, 0.3437, 0.1875, 0.3125, 0.1875, 0.3125, 0.125, 0.3437, 0.5625, 0.3437, 0.625, 0.3125, 0.625, 0.3125, 0.5625, 0.3437, 0.5, 0.3437, 0.5625, 0.3125, 0.5625, 0.3125, 0.5, 0.3437, 0.9375, 0.3281, 1.0, 0.3125, 0.9375, 0.3437, 0.4375, 0.3437, 0.5, 0.3125, 0.5, 0.3125, 0.4375, 0.3437, 0.875, 0.3437, 0.9375, 0.3125, 0.9375, 0.3125, 0.875, 0.3437, 0.375, 0.3437, 0.4375, 0.3125, 0.4375, 0.3125, 0.375, 0.3125, 0.5625, 0.3125, 0.625, 0.2812, 0.625, 0.2812, 0.5625, 0.3125, 0.5, 0.3125, 0.5625, 0.2812, 0.5625, 0.2812, 0.5, 0.3125, 0.9375, 0.2969, 1.0, 0.2812, 0.9375, 0.3125, 0.4375, 0.3125, 0.5, 0.2812, 0.5, 0.2812, 0.4375, 0.3125, 0.875, 0.3125, 0.9375, 0.2812, 0.9375, 0.2812, 0.875, 0.3125, 0.375, 0.3125, 0.4375, 0.2812, 0.4375, 0.2812, 0.375, 0.3125, 0.8125, 0.3125, 0.875, 0.2812, 0.875, 0.2812, 0.8125, 0.3125, 0.3125, 0.3125, 0.375, 0.2812, 0.375, 0.2812, 0.3125, 0.3125, 0.75, 0.3125, 0.8125, 0.2812, 0.8125, 0.2812, 0.75, 0.3125, 0.25, 0.3125, 0.3125, 0.2812, 0.3125, 0.2812, 0.25, 0.3125, 0.6875, 0.3125, 0.75, 0.2812, 0.75, 0.2812, 0.6875, 0.3125, 0.1875, 0.3125, 0.25, 0.2812, 0.25, 0.2812, 0.1875, 0.3125, 0.625, 0.3125, 0.6875, 0.2812, 0.6875, 0.2812, 0.625, 0.3125, 0.125, 0.3125, 0.1875, 0.2812, 0.1875, 0.2812, 0.125, 0.2812, 0.3125, 0.2812, 0.375, 0.25, 0.375, 0.25, 0.3125, 0.2812, 0.75, 0.2812, 0.8125, 0.25, 0.8125, 0.25, 0.75, 0.2812, 0.25, 0.2812, 0.3125, 0.25, 0.3125, 0.25, 0.25, 0.2812, 0.6875, 0.2812, 0.75, 0.25, 0.75, 0.25, 0.6875, 0.2812, 0.1875, 0.2812, 0.25, 0.25, 0.25, 0.25, 0.1875, 0.2812, 0.625, 0.2812, 0.6875, 0.25, 0.6875, 0.25, 0.625, 0.2812, 0.125, 0.2812, 0.1875, 0.25, 0.1875, 0.25, 0.125, 0.2812, 0.5625, 0.2812, 0.625, 0.25, 0.625, 0.25, 0.5625, 0.2812, 0.5, 0.2812, 0.5625, 0.25, 0.5625, 0.25, 0.5, 0.2812, 0.9375, 0.2656, 1.0, 0.25, 0.9375, 0.2812, 0.4375, 0.2812, 0.5, 0.25, 0.5, 0.25, 0.4375, 0.2812, 0.875, 0.2812, 0.9375, 0.25, 0.9375, 0.25, 0.875, 0.2812, 0.375, 0.2812, 0.4375, 0.25, 0.4375, 0.25, 0.375, 0.2812, 0.8125, 0.2812, 0.875, 0.25, 0.875, 0.25, 0.8125, 0.25, 0.5, 0.25, 0.5625, 0.2187, 0.5625, 0.2187, 0.5, 0.25, 0.9375, 0.2344, 1.0, 0.2188, 0.9375, 0.25, 0.4375, 0.25, 0.5, 0.2187, 0.5, 0.2187, 0.4375, 0.25, 0.875, 0.25, 0.9375, 0.2188, 0.9375, 0.2188, 0.875, 0.25, 0.375, 0.25, 0.4375, 0.2187, 0.4375, 0.2188, 0.375, 0.25, 0.8125, 0.25, 0.875, 0.2188, 0.875, 0.2188, 0.8125, 0.25, 0.3125, 0.25, 0.375, 0.2188, 0.375, 0.2187, 0.3125, 0.25, 0.75, 0.25, 0.8125, 0.2188, 0.8125, 0.2187, 0.75, 0.25, 0.25, 0.25, 0.3125, 0.2187, 0.3125, 0.2187, 0.25, 0.25, 0.6875, 0.25, 0.75, 0.2187, 0.75, 0.2187, 0.6875, 0.25, 0.1875, 0.25, 0.25, 0.2187, 0.25, 0.2188, 0.1875, 0.25, 0.625, 0.25, 0.6875, 0.2187, 0.6875, 0.2188, 0.625, 0.25, 0.125, 0.25, 0.1875, 0.2188, 0.1875, 0.2188, 0.125, 0.25, 0.5625, 0.25, 0.625, 0.2188, 0.625, 0.2187, 0.5625, 0.2187, 0.75, 0.2188, 0.8125, 0.1875, 0.8125, 0.1875, 0.75, 0.2187, 0.25, 0.2187, 0.3125, 0.1875, 0.3125, 0.1875, 0.25, 0.2187, 0.6875, 0.2187, 0.75, 0.1875, 0.75, 0.1875, 0.6875, 0.2188, 0.1875, 0.2187, 0.25, 0.1875, 0.25, 0.1875, 0.1875, 0.2188, 0.625, 0.2187, 0.6875, 0.1875, 0.6875, 0.1875, 0.625, 0.2188, 0.125, 0.2188, 0.1875, 0.1875, 0.1875, 0.1875, 0.125, 0.2187, 0.5625, 0.2188, 0.625, 0.1875, 0.625, 0.1875, 0.5625, 0.2187, 0.5, 0.2187, 0.5625, 0.1875, 0.5625, 0.1875, 0.5, 0.2188, 0.9375, 0.2031, 1.0, 0.1875, 0.9375, 0.2187, 0.4375, 0.2187, 0.5, 0.1875, 0.5, 0.1875, 0.4375, 0.2188, 0.875, 0.2188, 0.9375, 0.1875, 0.9375, 0.1875, 0.875, 0.2188, 0.375, 0.2187, 0.4375, 0.1875, 0.4375, 0.1875, 0.375, 0.2188, 0.8125, 0.2188, 0.875, 0.1875, 0.875, 0.1875, 0.8125, 0.2187, 0.3125, 0.2188, 0.375, 0.1875, 0.375, 0.1875, 0.3125, 0.1875, 0.5, 0.1875, 0.5625, 0.1562, 0.5625, 0.1562, 0.5, 0.1875, 0.9375, 0.1719, 1.0, 0.1563, 0.9375, 0.1875, 0.4375, 0.1875, 0.5, 0.1562, 0.5, 0.1562, 0.4375, 0.1875, 0.875, 0.1875, 0.9375, 0.1563, 0.9375, 0.1563, 0.875, 0.1875, 0.375, 0.1875, 0.4375, 0.1562, 0.4375, 0.1563, 0.375, 0.1875, 0.8125, 0.1875, 0.875, 0.1563, 0.875, 0.1563, 0.8125, 0.1875, 0.3125, 0.1875, 0.375, 0.1563, 0.375, 0.1562, 0.3125, 0.1875, 0.75, 0.1875, 0.8125, 0.1563, 0.8125, 0.1563, 0.75, 0.1875, 0.25, 0.1875, 0.3125, 0.1562, 0.3125, 0.1563, 0.25, 0.1875, 0.6875, 0.1875, 0.75, 0.1563, 0.75, 0.1562, 0.6875, 0.1875, 0.1875, 0.1875, 0.25, 0.1563, 0.25, 0.1563, 0.1875, 0.1875, 0.625, 0.1875, 0.6875, 0.1562, 0.6875, 0.1563, 0.625, 0.1875, 0.125, 0.1875, 0.1875, 0.1563, 0.1875, 0.1563, 0.125, 0.1875, 0.5625, 0.1875, 0.625, 0.1563, 0.625, 0.1562, 0.5625, 0.1563, 0.25, 0.1562, 0.3125, 0.125, 0.3125, 0.125, 0.25, 0.1562, 0.6875, 0.1563, 0.75, 0.125, 0.75, 0.125, 0.6875, 0.1563, 0.1875, 0.1563, 0.25, 0.125, 0.25, 0.125, 0.1875, 0.1563, 0.625, 0.1562, 0.6875, 0.125, 0.6875, 0.125, 0.625, 0.1563, 0.125, 0.1563, 0.1875, 0.125, 0.1875, 0.125, 0.125, 0.1562, 0.5625, 0.1563, 0.625, 0.125, 0.625, 0.125, 0.5625, 0.1562, 0.5, 0.1562, 0.5625, 0.125, 0.5625, 0.125, 0.5, 0.1563, 0.9375, 0.1406, 1.0, 0.125, 0.9375, 0.1562, 0.4375, 0.1562, 0.5, 0.125, 0.5, 0.125, 0.4375, 0.1563, 0.875, 0.1563, 0.9375, 0.125, 0.9375, 0.125, 0.875, 0.1563, 0.375, 0.1562, 0.4375, 0.125, 0.4375, 0.125, 0.375, 0.1563, 0.8125, 0.1563, 0.875, 0.125, 0.875, 0.125, 0.8125, 0.1562, 0.3125, 0.1563, 0.375, 0.125, 0.375, 0.125, 0.3125, 0.1563, 0.75, 0.1563, 0.8125, 0.125, 0.8125, 0.125, 0.75, 0.125, 0.4375, 0.125, 0.5, 0.09375, 0.5, 0.09375, 0.4375, 0.125, 0.875, 0.125, 0.9375, 0.09375, 0.9375, 0.09375, 0.875, 0.125, 0.375, 0.125, 0.4375, 0.09375, 0.4375, 0.09375, 0.375, 0.125, 0.8125, 0.125, 0.875, 0.09375, 0.875, 0.09375, 0.8125, 0.125, 0.3125, 0.125, 0.375, 0.09375, 0.375, 0.09375, 0.3125, 0.125, 0.75, 0.125, 0.8125, 0.09375, 0.8125, 0.09375, 0.75, 0.125, 0.25, 0.125, 0.3125, 0.09375, 0.3125, 0.09375, 0.25, 0.125, 0.6875, 0.125, 0.75, 0.09375, 0.75, 0.09375, 0.6875, 0.125, 0.1875, 0.125, 0.25, 0.09375, 0.25, 0.09375, 0.1875, 0.125, 0.625, 0.125, 0.6875, 0.09375, 0.6875, 0.09375, 0.625, 0.125, 0.125, 0.125, 0.1875, 0.09375, 0.1875, 0.09375, 0.1542, 0.118, 0.125, 0.125, 0.5625, 0.125, 0.625, 0.09375, 0.625, 0.09375, 0.5625, 0.125, 0.5, 0.125, 0.5625, 0.09375, 0.5625, 0.09375, 0.5, 0.125, 0.9375, 0.1094, 1.0, 0.09375, 0.9375, 0.09375, 0.1875, 0.09375, 0.25, 0.0625, 0.25, 0.0625, 0.1875, 0.09375, 0.625, 0.09375, 0.6875, 0.0625, 0.6875, 0.0625, 0.625, 0.09375, 0.5625, 0.09375, 0.625, 0.0625, 0.625, 0.0625, 0.5625, 0.09375, 0.5, 0.09375, 0.5625, 0.0625, 0.5625, 0.0625, 0.5, 0.09375, 0.9375, 0.07813, 1.0, 0.0625, 0.9375, 0.09375, 0.4375, 0.09375, 0.5, 0.0625, 0.5, 0.0625, 0.4375, 0.09375, 0.875, 0.09375, 0.9375, 0.0625, 0.9375, 0.0625, 0.875, 0.09375, 0.375, 0.09375, 0.4375, 0.0625, 0.4375, 0.0625, 0.375, 0.09375, 0.8125, 0.09375, 0.875, 0.0625, 0.875, 0.0625, 0.8125, 0.09375, 0.3125, 0.09375, 0.375, 0.0625, 0.375, 0.0625, 0.3125, 0.09375, 0.75, 0.09375, 0.8125, 0.0625, 0.8125, 0.0625, 0.75, 0.09375, 0.25, 0.09375, 0.3125, 0.0625, 0.3125, 0.0625, 0.25, 0.09375, 0.6875, 0.09375, 0.75, 0.0625, 0.75, 0.0625, 0.6875, 0.0625, 0.875, 0.0625, 0.9375, 0.03125, 0.9375, 0.03125, 0.875, 0.0625, 0.375, 0.0625, 0.4375, 0.03125, 0.4375, 0.03125, 0.375, 0.0625, 0.8125, 0.0625, 0.875, 0.03125, 0.875, 0.03125, 0.8125, 0.0625, 0.3125, 0.0625, 0.375, 0.03125, 0.375, 0.03125, 0.3125, 0.0625, 0.75, 0.0625, 0.8125, 0.03125, 0.8125, 0.03125, 0.75, 0.0625, 0.25, 0.0625, 0.3125, 0.03125, 0.3125, 0.03125, 0.25, 0.0625, 0.6875, 0.0625, 0.75, 0.03125, 0.75, 0.03125, 0.6875, 0.0625, 0.1875, 0.0625, 0.25, 0.03125, 0.25, 0.03125, 0.1875, 0.0625, 0.625, 0.0625, 0.6875, 0.03125, 0.6875, 0.03125, 0.625, 0.0625, 0.5625, 0.0625, 0.625, 0.03125, 0.625, 0.03125, 0.5625, 0.0625, 0.5, 0.0625, 0.5625, 0.03125, 0.5625, 0.03125, 0.5, 0.0625, 0.9375, 0.04688, 1.0, 0.03125, 0.9375, 0.0625, 0.4375, 0.0625, 0.5, 0.03125, 0.5, 0.03125, 0.4375, 0.03125, 0.625, 0.03125, 0.6875, 0.0, 0.6875, 5.96e-08, 0.625, 0.03125, 0.5625, 0.03125, 0.625, 5.96e-08, 0.625, 0.0, 0.5625, 0.03125, 0.5, 0.03125, 0.5625, 0.0, 0.5625, 0.0, 0.5, 0.03125, 0.9375, 0.01563, 1.0, 2.384e-07, 0.9375, 0.03125, 0.4375, 0.03125, 0.5, 0.0, 0.5, 0.0, 0.4375, 0.03125, 0.875, 0.03125, 0.9375, 2.384e-07, 0.9375, 8.941e-08, 0.875, 0.03125, 0.375, 0.03125, 0.4375, 0.0, 0.4375, 5.96e-08, 0.375, 0.03125, 0.8125, 0.03125, 0.875, 8.941e-08, 0.875, 5.96e-08, 0.8125, 0.03125, 0.3125, 0.03125, 0.375, 5.96e-08, 0.375, 0.0, 0.3125, 0.03125, 0.75, 0.03125, 0.8125, 5.96e-08, 0.8125, 0.0, 0.75, 0.03125, 0.25, 0.03125, 0.3125, 0.0, 0.3125, 0.0, 0.25, 0.03125, 0.6875, 0.03125, 0.75, 0.0, 0.75, 0.0, 0.6875, 0.03125, 0.1875, 0.03125, 0.25, 0.0, 0.25, 5.96e-08, 0.1875, 1.0, 0.375, 1.0, 0.4375, 0.9688, 0.4375, 0.9688, 0.375, 1.0, 0.8125, 1.0, 0.875, 0.9688, 0.875, 0.9688, 0.8125, 1.0, 0.3125, 1.0, 0.375, 0.9688, 0.375, 0.9688, 0.3125, 1.0, 0.75, 1.0, 0.8125, 0.9688, 0.8125, 0.9688, 0.75, 1.0, 0.25, 1.0, 0.3125, 0.9688, 0.3125, 0.9688, 0.25, 1.0, 0.6875, 1.0, 0.75, 0.9688, 0.75, 0.9688, 0.6875, 1.0, 0.1875, 1.0, 0.25, 0.9688, 0.25, 0.9688, 0.1875, 1.0, 0.625, 1.0, 0.6875, 0.9688, 0.6875, 0.9688, 0.625, 1.0, 0.5625, 1.0, 0.625, 0.9688, 0.625, 0.9688, 0.5625, 1.0, 0.5, 1.0, 0.5625, 0.9688, 0.5625, 0.9688, 0.5, 1.0, 0.9375, 0.9844, 1.0, 0.9688, 0.9375, 1.0, 0.4375, 1.0, 0.5, 0.9688, 0.5, 0.9688, 0.4375, 1.0, 0.875, 1.0, 0.9375, 0.9688, 0.9375, 0.9688, 0.875, 0.9688, 0.5625, 0.9688, 0.625, 0.9375, 0.625, 0.9375, 0.5625, 0.9688, 0.5, 0.9688, 0.5625, 0.9375, 0.5625, 0.9375, 0.5, 0.9688, 0.9375, 0.9531, 1.0, 0.9375, 0.9375, 0.9688, 0.4375, 0.9688, 0.5, 0.9375, 0.5, 0.9375, 0.4375, 0.9688, 0.875, 0.9688, 0.9375, 0.9375, 0.9375, 0.9375, 0.875, 0.9688, 0.375, 0.9688, 0.4375, 0.9375, 0.4375, 0.9375, 0.375, 0.9688, 0.8125, 0.9688, 0.875, 0.9375, 0.875, 0.9375, 0.8125, 0.9688, 0.3125, 0.9688, 0.375, 0.9375, 0.375, 0.9375, 0.3125, 0.9688, 0.75, 0.9688, 0.8125, 0.9375, 0.8125, 0.9375, 0.75, 0.9688, 0.25, 0.9688, 0.3125, 0.9375, 0.3125, 0.9375, 0.25, 0.9688, 0.6875, 0.9688, 0.75, 0.9375, 0.75, 0.9375, 0.6875, 0.9688, 0.1875, 0.9688, 0.25, 0.9375, 0.25, 0.9375, 0.1875, 0.9688, 0.625, 0.9688, 0.6875, 0.9375, 0.6875, 0.9375, 0.625, 0.9375, 0.8125, 0.9375, 0.875, 0.9063, 0.875, 0.9062, 0.8125, 0.9375, 0.3125, 0.9375, 0.375, 0.9062, 0.375, 0.9062, 0.3125, 0.9375, 0.75, 0.9375, 0.8125, 0.9062, 0.8125, 0.9062, 0.75, 0.9375, 0.25, 0.9375, 0.3125, 0.9062, 0.3125, 0.9062, 0.25, 0.9375, 0.6875, 0.9375, 0.75, 0.9062, 0.75, 0.9062, 0.6875, 0.9375, 0.1875, 0.9375, 0.25, 0.9062, 0.25, 0.9062, 0.1875, 0.9375, 0.625, 0.9375, 0.6875, 0.9062, 0.6875, 0.9062, 0.625, 0.9375, 0.5625, 0.9375, 0.625, 0.9062, 0.625, 0.9062, 0.5625, 0.9375, 0.5, 0.9375, 0.5625, 0.9062, 0.5625, 0.9062, 0.5, 0.9375, 0.9375, 0.9219, 1.0, 0.9063, 0.9375, 0.9375, 0.4375, 0.9375, 0.5, 0.9062, 0.5, 0.9062, 0.4375, 0.9375, 0.875, 0.9375, 0.9375, 0.9063, 0.9375, 0.9063, 0.875, 0.9375, 0.375, 0.9375, 0.4375, 0.9062, 0.4375, 0.9062, 0.375, 0.9062, 0.5625, 0.9062, 0.625, 0.875, 0.625, 0.875, 0.5625, 0.9062, 0.5, 0.9062, 0.5625, 0.875, 0.5625, 0.875, 0.5, 0.9063, 0.9375, 0.8906, 1.0, 0.875, 0.9375, 0.9062, 0.4375, 0.9062, 0.5, 0.875, 0.5, 0.875, 0.4375, 0.9063, 0.875, 0.9063, 0.9375, 0.875, 0.9375, 0.875, 0.875, 0.9062, 0.375, 0.9062, 0.4375, 0.875, 0.4375, 0.875, 0.375, 0.9062, 0.8125, 0.9063, 0.875, 0.875, 0.875, 0.875, 0.8125, 0.9062, 0.3125, 0.9062, 0.375, 0.875, 0.375, 0.875, 0.3125, 0.9062, 0.75, 0.9062, 0.8125, 0.875, 0.8125, 0.875, 0.75, 0.9062, 0.25, 0.9062, 0.3125, 0.875, 0.3125, 0.875, 0.25, 0.9062, 0.6875, 0.9062, 0.75, 0.875, 0.75, 0.875, 0.6875, 0.9062, 0.1875, 0.9062, 0.25, 0.875, 0.25, 0.875, 0.1875, 0.8759, 0.1875, 0.8841, 0.2004, 0.8941, 0.1875, 0.9062, 0.625, 0.9062, 0.6875, 0.875, 0.6875, 0.875, 0.625, 0.875, 0.3125, 0.875, 0.375, 0.8438, 0.375, 0.8438, 0.3125, 0.875, 0.75, 0.875, 0.8125, 0.8438, 0.8125, 0.8438, 0.75, 0.875, 0.25, 0.875, 0.3125, 0.8438, 0.3125, 0.8438, 0.25, 0.875, 0.6875, 0.875, 0.75, 0.8438, 0.75, 0.8438, 0.6875, 0.875, 0.1875, 0.875, 0.25, 0.8438, 0.25, 0.8438, 0.1875, 0.875, 0.625, 0.875, 0.6875, 0.8438, 0.6875, 0.8438, 0.625, 0.875, 0.5625, 0.875, 0.625, 0.8438, 0.625, 0.8438, 0.5625, 0.875, 0.5, 0.875, 0.5625, 0.8438, 0.5625, 0.8438, 0.5, 0.875, 0.9375, 0.8594, 1.0, 0.8438, 0.9375, 0.875, 0.4375, 0.875, 0.5, 0.8438, 0.5, 0.8438, 0.4375, 0.875, 0.875, 0.875, 0.9375, 0.8438, 0.9375, 0.8438, 0.875, 0.875, 0.375, 0.875, 0.4375, 0.8438, 0.4375, 0.8438, 0.375, 0.875, 0.8125, 0.875, 0.875, 0.8438, 0.875, 0.8438, 0.8125, 0.8438, 0.5, 0.8438, 0.5625, 0.8125, 0.5625, 0.8125, 0.5, 0.8438, 0.9375, 0.8281, 1.0, 0.8125, 0.9375, 0.8438, 0.4375, 0.8438, 0.5, 0.8125, 0.5, 0.8125, 0.4375, 0.8438, 0.875, 0.8438, 0.9375, 0.8125, 0.9375, 0.8125, 0.875, 0.8438, 0.375, 0.8438, 0.4375, 0.8125, 0.4375, 0.8125, 0.375, 0.8438, 0.8125, 0.8438, 0.875, 0.8125, 0.875, 0.8125, 0.8125, 0.8438, 0.3125, 0.8438, 0.375, 0.8125, 0.375, 0.8125, 0.3125, 0.8438, 0.75, 0.8438, 0.8125, 0.8125, 0.8125, 0.8125, 0.75, 0.8438, 0.25, 0.8438, 0.3125, 0.8125, 0.3125, 0.8125, 0.25, 0.8438, 0.6875, 0.8438, 0.75, 0.8125, 0.75, 0.8125, 0.6875, 0.8438, 0.1875, 0.8438, 0.25, 0.8125, 0.25, 0.8125, 0.1875, 0.8438, 0.625, 0.8438, 0.6875, 0.8125, 0.6875, 0.8125, 0.625, 0.8438, 0.5625, 0.8438, 0.625, 0.8125, 0.625, 0.8125, 0.5625, 0.8125, 0.25, 0.8125, 0.3125, 0.7812, 0.3125, 0.7812, 0.25, 0.8125, 0.6875, 0.8125, 0.75, 0.7812, 0.75, 0.7812, 0.6875, 0.8125, 0.1875, 0.8125, 0.25, 0.7812, 0.25, 0.7812, 0.1875, 0.8125, 0.625, 0.8125, 0.6875, 0.7812, 0.6875, 0.7812, 0.625, 0.8125, 0.5625, 0.8125, 0.625, 0.7812, 0.625, 0.7812, 0.5625, 0.8125, 0.5, 0.8125, 0.5625, 0.7812, 0.5625, 0.7812, 0.5, 0.8125, 0.9375, 0.7969, 1.0, 0.7812, 0.9375, 0.8125, 0.4375, 0.8125, 0.5, 0.7812, 0.5, 0.7812, 0.4375, 0.8125, 0.875, 0.8125, 0.9375, 0.7812, 0.9375, 0.7812, 0.875, 0.8125, 0.375, 0.8125, 0.4375, 0.7812, 0.4375, 0.7812, 0.375, 0.8125, 0.8125, 0.8125, 0.875, 0.7812, 0.875, 0.7812, 0.8125, 0.8125, 0.3125, 0.8125, 0.375, 0.7812, 0.375, 0.7812, 0.3125, 0.8125, 0.75, 0.8125, 0.8125, 0.7812, 0.8125, 0.7812, 0.75, 0.7812, 0.9375, 0.7656, 1.0, 0.75, 0.9375, 0.7812, 0.4375, 0.7812, 0.5, 0.75, 0.5, 0.75, 0.4375, 0.7812, 0.875, 0.7812, 0.9375, 0.75, 0.9375, 0.75, 0.875, 0.7812, 0.375, 0.7812, 0.4375, 0.75, 0.4375, 0.75, 0.375, 0.7812, 0.8125, 0.7812, 0.875, 0.75, 0.875, 0.75, 0.8125, 0.7812, 0.3125, 0.7812, 0.375, 0.75, 0.375, 0.75, 0.3125, 0.7812, 0.75, 0.7812, 0.8125, 0.75, 0.8125, 0.75, 0.75, 0.7812, 0.25, 0.7812, 0.3125, 0.75, 0.3125, 0.75, 0.25, 0.7812, 0.6875, 0.7812, 0.75, 0.75, 0.75, 0.75, 0.6875, 0.7812, 0.1875, 0.7812, 0.25, 0.75, 0.25, 0.75, 0.1875, 0.7812, 0.625, 0.7812, 0.6875, 0.75, 0.6875, 0.75, 0.625, 0.7812, 0.5625, 0.7812, 0.625, 0.75, 0.625, 0.75, 0.5625, 0.7812, 0.5, 0.7812, 0.5625, 0.75, 0.5625, 0.75, 0.5, 0.375, 0.0, 0.6048, 0.0, 0.6043, 0.02983, 0.604, 0.06596, 0.6039, 0.09935, 0.604, 0.1327, 0.6043, 0.1689, 0.6049, 0.2115, 0.6053, 0.231, 0.6059, 0.25, 0.375, 0.25, 0.375, 0.25, 0.6059, 0.25, 0.6053, 0.2612, 0.6053, 0.2624, 0.6043, 0.2983, 0.6037, 0.3258, 0.6034, 0.3492, 0.6033, 0.3707, 0.6034, 0.3923, 0.6037, 0.4156, 0.6043, 0.4431, 0.6053, 0.4791, 0.6053, 0.4802, 0.6064, 0.5, 0.375, 0.5, 0.375, 0.5, 0.6064, 0.5, 0.6054, 0.5305, 0.6053, 0.5345, 0.6047, 0.5762, 0.6044, 0.6149, 0.6042, 0.6506, 0.6044, 0.6864, 0.6047, 0.7251, 0.6051, 0.75, 0.375, 0.75, 0.375, 0.75, 0.6051, 0.75, 0.6042, 0.7723, 0.6032, 0.8012, 0.6031, 0.8078, 0.6027, 0.8315, 0.6025, 0.8497, 0.6024, 0.8651, 0.6024, 0.8793, 0.6024, 0.8935, 0.6025, 0.9089, 0.6027, 0.927, 0.6031, 0.9507, 0.6032, 0.9573, 0.6042, 0.9862, 0.6048, 1.0, 0.375, 1.0, 0.125, 0.5, 0.375, 0.5, 0.375, 0.75, 0.125, 0.75, 0.625, 0.5, 0.875, 0.5, 0.875, 0.75, 0.625, 0.75, 0.375, 0.75, 0.625, 0.75, 0.625, 1.0, 0.375, 1.0, 0.375, 0.0, 0.625, 0.0, 0.5064, 0.1185, 0.4935, 0.1186, 0.4936, 0.1315, 0.375, 0.25, 0.125, 0.5, 0.375, 0.5, 0.375, 0.75, 0.125, 0.75, 0.375, 0.5, 0.625, 0.5, 0.625, 0.75, 0.375, 0.75, 0.375, 0.25, 0.625, 0.25, 0.625, 0.5, 0.375, 0.5, 0.375, 0.25, 0.4936, 0.1315, 0.5065, 0.1314, 0.5064, 0.1185, 0.625, 0.0, 0.625, 0.25, 0.6263, 0.75, 0.6263, 0.5, 0.8321, 0.5, 0.8299, 0.5528, 0.8293, 0.6179, 0.8307, 0.6828, 0.8342, 0.7452, 0.8347, 0.75, 0.375, 0.7513, 0.625, 0.7513, 0.625, 0.9597, 0.5927, 0.9575, 0.5416, 0.9554, 0.489, 0.9547, 0.4363, 0.9553, 0.3846, 0.9573, 0.375, 0.9579, 0.4375, 0.169, 0.4687, 0.1584, 0.4687, 0.1875, 0.4375, 0.1875, 0.4687, 0.6962, 0.5, 0.6979, 0.5, 0.75, 0.4687, 0.75, 0.4453, 0.5, 0.4438, 0.5625, 0.4375, 0.5625, 0.4375, 0.5, 0.9688, 0.147, 1.0, 0.144, 1.0, 0.1875, 0.9688, 0.1875, 0.375, 0.1189, 0.382, 0.125, 0.375, 0.125, 0.4438, 0.5625, 0.4398, 0.625, 0.4375, 0.625, 0.4375, 0.5625, 0.8438, 0.1565, 0.875, 0.1863, 0.875, 0.1875, 0.8438, 0.1875, 0.4375, 0.6926, 0.4687, 0.6962, 0.4687, 0.75, 0.4375, 0.75, 0.4398, 0.625, 0.4375, 0.6462, 0.4375, 0.625, 0.1563, 0.1007, 0.1875, 0.09038, 0.1875, 0.125, 0.1563, 0.125, 0.6875, 0.1395, 0.7188, 0.1306, 0.7188, 0.1875, 0.6875, 0.1875, 0.03125, 0.147, 0.0625, 0.1569, 0.0625, 0.1875, 0.03125, 0.1875, 0.875, 0.1863, 0.8759, 0.1875, 0.875, 0.1875, 0.8941, 0.1875, 0.9062, 0.1758, 0.9062, 0.1875, 0.9062, 0.1758, 0.9375, 0.1569, 0.9375, 0.1875, 0.9062, 0.1875, 0.5312, 0.1584, 0.5625, 0.169, 0.5625, 0.1875, 0.5312, 0.1875, 0.1875, 0.09038, 0.2188, 0.08499, 0.2188, 0.125, 0.1875, 0.125, 0.2188, 0.08499, 0.25, 0.08331, 0.25, 0.125, 0.2188, 0.125, 0.5913, 0.1875, 0.5937, 0.1895, 0.5937, 0.25, 0.5625, 0.25, 0.5625, 0.1875, 0.25, 0.08331, 0.2812, 0.08499, 0.2812, 0.125, 0.25, 0.125, 0.2812, 0.08499, 0.3125, 0.09038, 0.3125, 0.125, 0.2812, 0.125, 0.125, 0.1189, 0.1563, 0.1007, 0.1563, 0.125, 0.125, 0.125, 0.4321, 0.6875, 0.4314, 0.6916, 0.4375, 0.6926, 0.4375, 0.75, 0.4062, 0.75, 0.4062, 0.6875, 0.75, 0.1278, 0.7812, 0.1306, 0.7812, 0.1875, 0.75, 0.1875, 0.8125, 0.1395, 0.8438, 0.1565, 0.8438, 0.1875, 0.8125, 0.1875, 0.5312, 0.6976, 0.5625, 0.6955, 0.5625, 0.75, 0.5312, 0.75, 0.375, 0.2945, 0.4222, 0.2967, 0.486, 0.2976, 0.5498, 0.2967, 0.6111, 0.294, 0.625, 0.2929, 0.625, 0.4987, 0.375, 0.4987, 0.5625, 0.169, 0.5913, 0.1875, 0.5625, 0.1875, 8.037e-08, 0.144, 0.03125, 0.147, 0.03125, 0.1875, 5.96e-08, 0.1875, 0.7188, 0.1306, 0.75, 0.1278, 0.75, 0.1875, 0.7188, 0.1875, 0.3437, 0.1007, 0.375, 0.1189, 0.375, 0.125, 0.3437, 0.125, 0.382, 0.125, 0.4062, 0.1542, 0.4062, 0.1875, 0.375, 0.1875, 0.375, 0.125, 0.4687, 0.1584, 0.5, 0.1551, 0.5, 0.1875, 0.4687, 0.1875, 0.4062, 0.1542, 0.4203, 0.18, 0.4375, 0.169, 0.4375, 0.1875, 0.4062, 0.1875, 0.6562, 0.1565, 0.6875, 0.1395, 0.6875, 0.1875, 0.6562, 0.1875, 0.0625, 0.1569, 0.08429, 0.1702, 0.09375, 0.1542, 0.09375, 0.1875, 0.0625, 0.1875, 0.7812, 0.1306, 0.8125, 0.1395, 0.8125, 0.1875, 0.7812, 0.1875, 0.625, 0.1863, 0.6562, 0.1565, 0.6562, 0.1875, 0.625, 0.1875, 0.1671, 0.75, 0.1675, 0.7463, 0.1698, 0.7049, 0.1709, 0.6839, 0.1722, 0.6192, 0.1716, 0.5541, 0.1695, 0.5, 0.3737, 0.5, 0.3737, 0.75, 0.6241, 0.1875, 0.625, 0.1863, 0.625, 0.1875, 0.5, 0.1551, 0.5312, 0.1584, 0.5312, 0.1875, 0.5, 0.1875, 0.5, 0.6979, 0.5312, 0.6976, 0.5312, 0.75, 0.5, 0.75, 0.9375, 0.1569, 0.9688, 0.147, 0.9688, 0.1875, 0.9375, 0.1875, 0.118, 0.125, 0.125, 0.1189, 0.125, 0.125, 0.3125, 0.09038, 0.3437, 0.1007, 0.3437, 0.125, 0.3125, 0.125])
me_cube.materials.append(mat_material)
me_cube.use_remesh_preserve_volume = False
me_cube.use_remesh_preserve_attributes = False
me_cube.use_mirror_vertex_groups = False
me_cube.update()

# ---- objects
ob_cube = bpy.data.objects.new('Cube', me_cube)

# ---- transforms, parenting, visibility, modifiers, constraints
ob_cube.location = (0.293, 0.0, 0.0)
ob_cube.rotation_euler = (0.0, -0.1677, 0.0)
ob_cube.scale = (0.04333, 1.0, 1.0)
ob_cube.lock_rotations_4d = False
ob_cube.empty_display_type = 'ARROWS'
ob_cube.lineart.crease_threshold = 0.0

# ---- collection membership
col_collection.objects.link(ob_cube)

# ---- scene / render settings (as saved in the file)
scene.frame_start = 1; scene.frame_end = 250; scene.frame_set(1)
scene.render.engine = 'BLENDER_EEVEE_NEXT'
scene.cycles.use_denoising = False
scene.cycles.samples = 128
scene.cycles.sampling_pattern = 'TABULATED_SOBOL'
scene.cycles.use_adaptive_sampling = False
scene.cycles.use_light_tree = False
scene.view_settings.view_transform = 'Standard'
bpy.context.view_layer.update()

# ---- added for rendering (the .blend has no active camera and no usable light): camera, sun
cam_auto = bpy.data.cameras.new('AutoCamera')
cam_auto.lens = 50.0
cam_auto.sensor_width = 36.0
cam_auto.clip_end = 1000.0
ob_auto_camera = bpy.data.objects.new('AutoCamera', cam_auto)
scene.collection.objects.link(ob_auto_camera)
ob_auto_camera.location = (3.20414, -4.04428, 2.36584)
ob_auto_camera.rotation_euler = (1.09748, -7.21219e-08, 0.694738)
scene.camera = ob_auto_camera
light_auto_sun = bpy.data.lights.new('AutoSun', 'SUN')
light_auto_sun.energy = 3.0
light_auto_sun.angle = 0.0523599
ob_auto_sun = bpy.data.objects.new('AutoSun', light_auto_sun)
scene.collection.objects.link(ob_auto_sun)
ob_auto_sun.rotation_euler = (0.872665, 0.174533, 0.523599)
bpy.context.view_layer.update()
